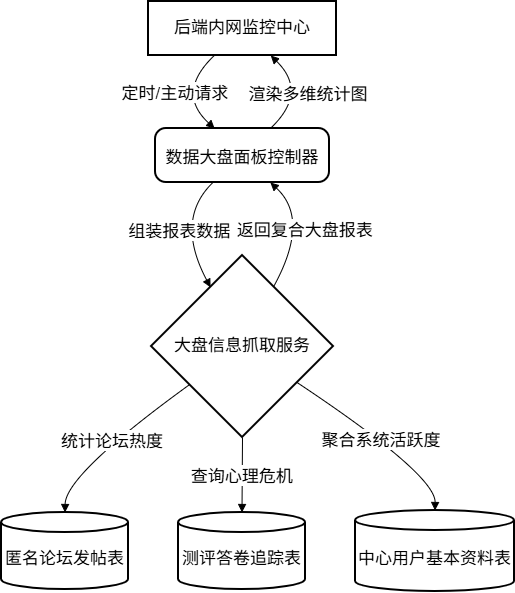

The diagram above was exported from draw.io. Its source (the exported page's mxGraphModel, read from the mxfile embedded in the PNG):
<mxGraphModel dx="1350" dy="743" grid="1" gridSize="10" guides="1" tooltips="1" connect="1" arrows="1" fold="1" page="1" pageScale="1" pageWidth="827" pageHeight="1169" math="0" shadow="0">
  <root>
    <mxCell id="0" />
    <mxCell id="1" parent="0" />
    <mxCell id="zl8MH2WMPH84vriiDwqE-433" value="后端内网监控中心" style="whiteSpace=wrap;strokeWidth=2;fontSize=17;" vertex="1" parent="1">
      <mxGeometry x="167" y="20" width="188" height="54" as="geometry" />
    </mxCell>
    <mxCell id="zl8MH2WMPH84vriiDwqE-434" value="数据大盘面板控制器" style="rounded=1;arcSize=20;strokeWidth=2;fontSize=17;" vertex="1" parent="1">
      <mxGeometry x="174" y="147" width="174" height="54" as="geometry" />
    </mxCell>
    <mxCell id="zl8MH2WMPH84vriiDwqE-435" value="大盘信息抓取服务" style="rhombus;strokeWidth=2;whiteSpace=wrap;fontSize=17;" vertex="1" parent="1">
      <mxGeometry x="170" y="274" width="182" height="182" as="geometry" />
    </mxCell>
    <mxCell id="zl8MH2WMPH84vriiDwqE-436" value="匿名论坛发帖表" style="shape=cylinder3;boundedLbl=1;backgroundOutline=1;size=10;strokeWidth=2;whiteSpace=wrap;fontSize=17;" vertex="1" parent="1">
      <mxGeometry x="20" y="531" width="127" height="77" as="geometry" />
    </mxCell>
    <mxCell id="zl8MH2WMPH84vriiDwqE-437" value="测评答卷追踪表" style="shape=cylinder3;boundedLbl=1;backgroundOutline=1;size=10;strokeWidth=2;whiteSpace=wrap;fontSize=17;" vertex="1" parent="1">
      <mxGeometry x="197" y="531" width="127" height="77" as="geometry" />
    </mxCell>
    <mxCell id="zl8MH2WMPH84vriiDwqE-438" value="中心用户基本资料表" style="shape=cylinder3;boundedLbl=1;backgroundOutline=1;size=10;strokeWidth=2;whiteSpace=wrap;fontSize=17;" vertex="1" parent="1">
      <mxGeometry x="374" y="529" width="159" height="81" as="geometry" />
    </mxCell>
    <mxCell id="zl8MH2WMPH84vriiDwqE-439" value="定时/主动请求" style="curved=1;startArrow=none;endArrow=block;exitX=0.35;exitY=1;entryX=0.34;entryY=0;rounded=0;fontSize=17;" edge="1" parent="1" source="zl8MH2WMPH84vriiDwqE-433" target="zl8MH2WMPH84vriiDwqE-434">
      <mxGeometry relative="1" as="geometry">
        <Array as="points">
          <mxPoint x="194" y="111" />
        </Array>
      </mxGeometry>
    </mxCell>
    <mxCell id="zl8MH2WMPH84vriiDwqE-440" value="组装报表数据" style="curved=1;startArrow=none;endArrow=block;exitX=0.33;exitY=1;entryX=0.23;entryY=0;rounded=0;fontSize=17;" edge="1" parent="1" source="zl8MH2WMPH84vriiDwqE-434" target="zl8MH2WMPH84vriiDwqE-435">
      <mxGeometry relative="1" as="geometry">
        <Array as="points">
          <mxPoint x="193" y="238" />
        </Array>
      </mxGeometry>
    </mxCell>
    <mxCell id="zl8MH2WMPH84vriiDwqE-441" value="统计论坛热度" style="curved=1;startArrow=none;endArrow=block;exitX=0;exitY=0.86;entryX=0.5;entryY=0;rounded=0;fontSize=17;" edge="1" parent="1" source="zl8MH2WMPH84vriiDwqE-435" target="zl8MH2WMPH84vriiDwqE-436">
      <mxGeometry relative="1" as="geometry">
        <Array as="points">
          <mxPoint x="84" y="493" />
        </Array>
      </mxGeometry>
    </mxCell>
    <mxCell id="zl8MH2WMPH84vriiDwqE-442" value="查询心理危机" style="curved=1;startArrow=none;endArrow=block;exitX=0.5;exitY=1;entryX=0.5;entryY=0;rounded=0;fontSize=17;" edge="1" parent="1" source="zl8MH2WMPH84vriiDwqE-435" target="zl8MH2WMPH84vriiDwqE-437">
      <mxGeometry relative="1" as="geometry">
        <Array as="points" />
      </mxGeometry>
    </mxCell>
    <mxCell id="zl8MH2WMPH84vriiDwqE-443" value="聚合系统活跃度" style="curved=1;startArrow=none;endArrow=block;exitX=1;exitY=0.83;entryX=0.5;entryY=0;rounded=0;fontSize=17;" edge="1" parent="1" source="zl8MH2WMPH84vriiDwqE-435" target="zl8MH2WMPH84vriiDwqE-438">
      <mxGeometry relative="1" as="geometry">
        <Array as="points">
          <mxPoint x="454" y="493" />
        </Array>
      </mxGeometry>
    </mxCell>
    <mxCell id="zl8MH2WMPH84vriiDwqE-444" value="返回复合大盘报表" style="curved=1;startArrow=none;endArrow=block;exitX=0.76;exitY=0;entryX=0.66;entryY=1;rounded=0;fontSize=17;" edge="1" parent="1" source="zl8MH2WMPH84vriiDwqE-435" target="zl8MH2WMPH84vriiDwqE-434">
      <mxGeometry relative="1" as="geometry">
        <Array as="points">
          <mxPoint x="329" y="238" />
        </Array>
      </mxGeometry>
    </mxCell>
    <mxCell id="zl8MH2WMPH84vriiDwqE-445" value="渲染多维统计图" style="curved=1;startArrow=none;endArrow=block;exitX=0.66;exitY=0;entryX=0.65;entryY=1;rounded=0;fontSize=17;" edge="1" parent="1" source="zl8MH2WMPH84vriiDwqE-434" target="zl8MH2WMPH84vriiDwqE-433">
      <mxGeometry relative="1" as="geometry">
        <Array as="points">
          <mxPoint x="327" y="111" />
        </Array>
      </mxGeometry>
    </mxCell>
  </root>
</mxGraphModel>